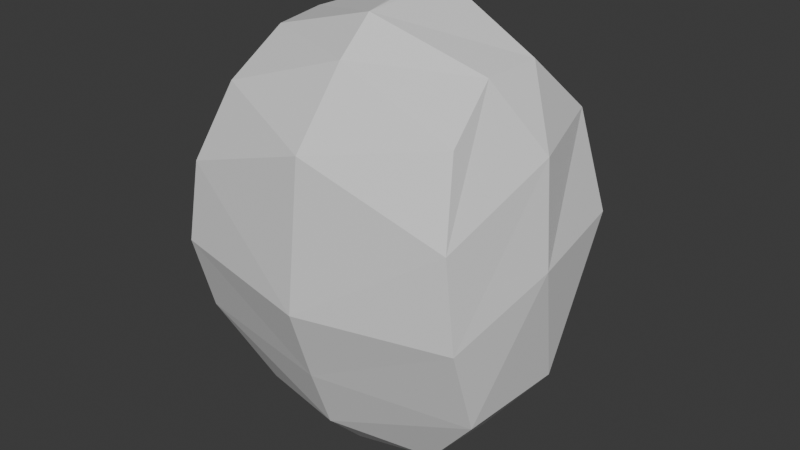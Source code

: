 # Source: human_head_1.blend  (saved by Blender 4.0.36; exported with 4.5.12 LTS)
import bpy
from mathutils import Matrix  # noqa: F401  (used for matrix-valued properties, if any)

bpy.ops.wm.read_factory_settings(use_empty=True)
scene = bpy.context.scene
scene.name = 'Scene'

# ---- collections
col_collection = bpy.data.collections.new('Collection'); scene.collection.children.link(col_collection)

# ---- materials (node trees are filled in below, after node groups)
mat_material = bpy.data.materials.new('Material')
mat_material.alpha_threshold = 0.0
mat_material.use_transparent_shadow = False
mat_material.roughness = 0.5
mat_material.line_color = (0.0, 0.0, 0.0, 1.0)

# ---- material node trees
mat_material.use_nodes = True; mat_material.node_tree.nodes.clear()
_N = mat_material.node_tree.nodes; _L = mat_material.node_tree.links
n0 = _N.new('ShaderNodeOutputMaterial'); n0.name = 'Material Output'; n0.location = (300, 300)
n1 = _N.new('ShaderNodeBsdfPrincipled'); n1.name = 'Principled BSDF'; n1.location = (10, 300)
n1.inputs[3].default_value = 1.45
_L.new(n1.outputs[0], n0.inputs[0])
n0.is_active_output = True

# ---- world
world_world = bpy.data.worlds.new('World'); scene.world = world_world
world_world.use_nodes = True; world_world.node_tree.nodes.clear()
_N = world_world.node_tree.nodes; _L = world_world.node_tree.links
n0 = _N.new('ShaderNodeOutputWorld'); n0.name = 'World Output'; n0.location = (300, 300)
n1 = _N.new('ShaderNodeBackground'); n1.name = 'Background'; n1.location = (10, 300)
n1.inputs[0].default_value = (0.05088, 0.05088, 0.05088, 1.0)
_L.new(n1.outputs[0], n0.inputs[0])
n0.is_active_output = True
world_world.color = (0.05088, 0.05088, 0.05088)
world_world.use_sun_shadow = False
world_world.sun_shadow_jitter_overblur = 0.0

# ---- meshes
me_cube = bpy.data.meshes.new('Cube')
me_cube.from_pydata([(3.576e-09, -0.08182, 0.243), (-3.071e-09, 0.07025, -0.2958), (5.078e-09, -0.1162, -0.2176), (-9.439e-09, 0.2159, 0.03117), (7.739e-09, -0.177, -0.03599), (-6.704e-09, 0.1534, -0.1597), (6.381e-09, -0.146, -0.1341), (6.785e-09, -0.1552, 0.1544), (-6.109e-09, 0.1398, 0.2163), (1.445e-09, -0.03305, 0.2859), (2.712e-09, -0.06204, -0.2736), (-3.803e-09, 0.08699, 0.3019), (-3.121e-09, 0.07141, 0.3005), (-0.09182, 0.1096, -0.2273), (-0.1605, 0.05459, 0.2444), (-0.1329, -0.08044, -0.228), (-0.1648, -0.09355, 0.1856), (-0.2128, 0.1409, 0.04379), (-0.207, -0.1418, -0.02241), (-0.1843, 0.1216, -0.1212), (-0.2101, -0.1089, -0.1323), (-0.1764, 0.1358, 0.1684), (-0.1902, -0.1362, 0.08929), (-0.1532, -0.01993, 0.2401), (-0.1312, 0.02927, -0.2435), (-0.228, 0.001248, 0.02618), (-0.2163, 0.03795, -0.1339), (-0.2083, 0.0196, 0.1529), (-0.01655, 0.08787, 0.2994), (-0.1055, 0.1579, 0.04484), (-0.05627, 0.1625, 0.03312), (-6.891e-09, 0.1576, -0.06427), (-7.413e-09, 0.1696, 0.004158), (-0.04589, 0.1569, 0.01233), (-0.0999, 0.1533, -0.05364), (-0.06035, 0.1418, 0.1287), (-0.1946, 0.1383, 0.1061), (-0.1234, 0.1355, 0.09102), (-0.02813, 0.1512, 0.1247), (-0.01469, 0.1531, 0.1706), (-0.02892, 0.1533, 0.1725), (-0.09063, 0.155, 0.1772), (-0.1855, 0.137, 0.1372), (-0.1808, 0.1229, -0.1184), (0.09182, 0.1096, -0.2273), (0.1605, 0.05459, 0.2444), (0.1329, -0.08044, -0.228), (0.1648, -0.09355, 0.1856), (0.2128, 0.1409, 0.04379), (0.207, -0.1418, -0.02241), (0.1843, 0.1216, -0.1212), (0.2101, -0.1089, -0.1323), (0.1764, 0.1358, 0.1684), (0.1902, -0.1362, 0.08929), (0.1532, -0.01993, 0.2401), (0.1312, 0.02927, -0.2435), (0.228, 0.001248, 0.02618), (0.2163, 0.03795, -0.1339), (0.2083, 0.0196, 0.1529), (0.01655, 0.08787, 0.2994), (0.1055, 0.1579, 0.04484), (0.05627, 0.1625, 0.03312), (0.04589, 0.1569, 0.01233), (0.0999, 0.1533, -0.05364), (0.06035, 0.1418, 0.1287), (0.1946, 0.1383, 0.1061), (0.1234, 0.1355, 0.09102), (0.02813, 0.1512, 0.1247), (0.01469, 0.1531, 0.1706), (0.02892, 0.1533, 0.1725), (0.09063, 0.155, 0.1772), (0.1855, 0.137, 0.1372), (0.1808, 0.1229, -0.1184)], [], [(2, 6, 20), (24, 26, 19), (25, 27, 21), (4, 7, 22), (26, 25, 17), (6, 4, 18), (7, 0, 16), (27, 23, 14), (22, 16, 23), (20, 18, 25), (18, 22, 27), (15, 20, 26), (24, 13, 1), (23, 16, 0), (21, 14, 28), (19, 17, 29, 43), (17, 36, 37), (13, 19, 5), (14, 23, 9), (15, 24, 10), (2, 20, 15), (24, 19, 13), (25, 21, 42, 36, 17), (4, 22, 18), (26, 17, 19), (6, 18, 20), (7, 16, 22), (27, 14, 21), (22, 23, 27), (20, 25, 26), (18, 27, 25), (15, 26, 24), (24, 1, 10), (23, 0, 9), (21, 28, 8), (19, 43, 34, 5), (17, 37, 29), (13, 5, 1), (14, 9, 28), (15, 10, 2), (28, 12, 11), (28, 9, 12), (28, 11, 8), (29, 35, 30), (30, 38, 39, 8, 3), (31, 34, 33), (32, 33, 3), (34, 29, 33), (33, 30, 3), (35, 37, 41), (38, 35, 40), (37, 42, 41), (40, 41, 8), (39, 40, 8), (41, 21, 8), (5, 34, 31), (33, 29, 30), (41, 40, 35), (29, 37, 35), (30, 35, 38), (40, 39, 38), (33, 32, 31), (21, 41, 42), (43, 29, 34), (42, 37, 36), (2, 51, 6), (55, 50, 57), (56, 52, 58), (4, 53, 7), (57, 48, 56), (6, 49, 4), (7, 47, 0), (58, 45, 54), (53, 54, 47), (51, 56, 49), (49, 58, 53), (46, 57, 51), (55, 1, 44), (54, 0, 47), (52, 59, 45), (50, 72, 60, 48), (48, 66, 65), (44, 5, 50), (45, 9, 54), (46, 10, 55), (2, 46, 51), (55, 44, 50), (56, 48, 65, 71, 52), (4, 49, 53), (57, 50, 48), (6, 51, 49), (7, 53, 47), (58, 52, 45), (53, 58, 54), (51, 57, 56), (49, 56, 58), (46, 55, 57), (55, 10, 1), (54, 9, 0), (52, 8, 59), (50, 5, 63, 72), (48, 60, 66), (44, 1, 5), (45, 59, 9), (46, 2, 10), (59, 11, 12), (59, 12, 9), (59, 8, 11), (60, 61, 64), (61, 3, 8, 68, 67), (31, 62, 63), (32, 3, 62), (63, 62, 60), (62, 3, 61), (64, 70, 66), (67, 69, 64), (66, 70, 71), (69, 8, 70), (68, 8, 69), (70, 8, 52), (5, 31, 63), (62, 61, 60), (70, 64, 69), (60, 64, 66), (61, 67, 64), (69, 67, 68), (62, 31, 32), (52, 71, 70), (72, 63, 60), (71, 65, 66)])
_uv = me_cube.uv_layers.new(name='UVMap')
_uv.uv.foreach_set('vector', [0.625, 0.125, 0.5625, 0.125, 0.5625, 0.25, 0.625, 0.375, 0.5625, 0.375, 0.5625, 0.5, 0.5, 0.375, 0.4375, 0.375, 0.4375, 0.5, 0.5, 0.125, 0.4375, 0.125, 0.4375, 0.25, 0.5625, 0.375, 0.5, 0.375, 0.5, 0.5, 0.5625, 0.125, 0.5, 0.125, 0.5, 0.25, 0.4375, 0.125, 0.375, 0.125, 0.375, 0.25, 0.4375, 0.375, 0.375, 0.375, 0.375, 0.5, 0.4375, 0.25, 0.375, 0.25, 0.375, 0.375, 0.5625, 0.25, 0.5, 0.25, 0.5, 0.375, 0.5, 0.25, 0.4375, 0.25, 0.4375, 0.375, 0.625, 0.25, 0.5625, 0.25, 0.5625, 0.375, 0.75, 0.5, 0.625, 0.5, 0.625, 0.625, 0.25, 0.5, 0.125, 0.5, 0.125, 0.625, 0.4375, 0.5, 0.375, 0.5, 0.375, 0.625, 0.5625, 0.5, 0.5, 0.5, 0.5, 0.5625, 0.5612, 0.5026, 0.5, 0.5, 0.4688, 0.5, 0.4688, 0.5625, 0.625, 0.5, 0.5625, 0.5, 0.5625, 0.625, 0.375, 0.5, 0.25, 0.5, 0.25, 0.625, 0.875, 0.5, 0.75, 0.5, 0.75, 0.625, 0.625, 0.125, 0.5625, 0.25, 0.625, 0.25, 0.625, 0.375, 0.5625, 0.5, 0.625, 0.5, 0.5, 0.375, 0.4375, 0.5, 0.4531, 0.5, 0.4688, 0.5, 0.5, 0.5, 0.5, 0.125, 0.4375, 0.25, 0.5, 0.25, 0.5625, 0.375, 0.5, 0.5, 0.5625, 0.5, 0.5625, 0.125, 0.5, 0.25, 0.5625, 0.25, 0.4375, 0.125, 0.375, 0.25, 0.4375, 0.25, 0.4375, 0.375, 0.375, 0.5, 0.4375, 0.5, 0.4375, 0.25, 0.375, 0.375, 0.4375, 0.375, 0.5625, 0.25, 0.5, 0.375, 0.5625, 0.375, 0.5, 0.25, 0.4375, 0.375, 0.5, 0.375, 0.625, 0.25, 0.5625, 0.375, 0.625, 0.375, 0.75, 0.5, 0.625, 0.625, 0.75, 0.625, 0.25, 0.5, 0.125, 0.625, 0.25, 0.625, 0.4375, 0.5, 0.375, 0.625, 0.4375, 0.625, 0.5625, 0.5, 0.5612, 0.5026, 0.5312, 0.5625, 0.5625, 0.625, 0.5, 0.5, 0.4688, 0.5625, 0.5, 0.5625, 0.625, 0.5, 0.5625, 0.625, 0.625, 0.625, 0.375, 0.5, 0.25, 0.625, 0.375, 0.625, 0.875, 0.5, 0.75, 0.625, 0.875, 0.625, 0.375, 0.625, 0.3697, 0.6303, 0.375, 0.6303, 0.375, 0.625, 0.25, 0.625, 0.3697, 0.6303, 0.375, 0.625, 0.375, 0.6303, 0.4375, 0.625, 0.5, 0.5625, 0.4688, 0.5937, 0.5, 0.5937, 0.5, 0.5937, 0.4688, 0.6094, 0.4531, 0.6172, 0.4375, 0.625, 0.5, 0.625, 0.5312, 0.625, 0.5312, 0.5625, 0.5156, 0.5938, 0.5156, 0.625, 0.5156, 0.5938, 0.5, 0.625, 0.5312, 0.5625, 0.5, 0.5625, 0.5156, 0.5938, 0.5156, 0.5938, 0.5, 0.5937, 0.5, 0.625, 0.4688, 0.5937, 0.4688, 0.5625, 0.4531, 0.5938, 0.4688, 0.6094, 0.4688, 0.5937, 0.4531, 0.6094, 0.4688, 0.5625, 0.4531, 0.5, 0.4531, 0.5938, 0.4531, 0.6094, 0.4531, 0.5938, 0.4375, 0.625, 0.4531, 0.6172, 0.4531, 0.6094, 0.4375, 0.625, 0.4531, 0.5938, 0.4375, 0.5, 0.4375, 0.625, 0.5625, 0.625, 0.5312, 0.5625, 0.5312, 0.625, 0.5156, 0.5938, 0.5, 0.5625, 0.5, 0.5937, 0.4531, 0.5938, 0.4531, 0.6094, 0.4688, 0.5937, 0.5, 0.5625, 0.4688, 0.5625, 0.4688, 0.5937, 0.5, 0.5937, 0.4688, 0.5937, 0.4688, 0.6094, 0.4531, 0.6094, 0.4531, 0.6172, 0.4688, 0.6094, 0.5156, 0.5938, 0.5156, 0.625, 0.5312, 0.625, 0.4375, 0.5, 0.4531, 0.5938, 0.4531, 0.5, 0.5612, 0.5026, 0.5, 0.5625, 0.5312, 0.5625, 0.4531, 0.5, 0.4688, 0.5625, 0.4688, 0.5, 0.625, 0.125, 0.5625, 0.25, 0.5625, 0.125, 0.625, 0.375, 0.5625, 0.5, 0.5625, 0.375, 0.5, 0.375, 0.4375, 0.5, 0.4375, 0.375, 0.5, 0.125, 0.4375, 0.25, 0.4375, 0.125, 0.5625, 0.375, 0.5, 0.5, 0.5, 0.375, 0.5625, 0.125, 0.5, 0.25, 0.5, 0.125, 0.4375, 0.125, 0.375, 0.25, 0.375, 0.125, 0.4375, 0.375, 0.375, 0.5, 0.375, 0.375, 0.4375, 0.25, 0.375, 0.375, 0.375, 0.25, 0.5625, 0.25, 0.5, 0.375, 0.5, 0.25, 0.5, 0.25, 0.4375, 0.375, 0.4375, 0.25, 0.625, 0.25, 0.5625, 0.375, 0.5625, 0.25, 0.75, 0.5, 0.625, 0.625, 0.625, 0.5, 0.25, 0.5, 0.125, 0.625, 0.125, 0.5, 0.4375, 0.5, 0.375, 0.625, 0.375, 0.5, 0.5625, 0.5, 0.5612, 0.5026, 0.5, 0.5625, 0.5, 0.5, 0.5, 0.5, 0.4688, 0.5625, 0.4688, 0.5, 0.625, 0.5, 0.5625, 0.625, 0.5625, 0.5, 0.375, 0.5, 0.25, 0.625, 0.25, 0.5, 0.875, 0.5, 0.75, 0.625, 0.75, 0.5, 0.625, 0.125, 0.625, 0.25, 0.5625, 0.25, 0.625, 0.375, 0.625, 0.5, 0.5625, 0.5, 0.5, 0.375, 0.5, 0.5, 0.4688, 0.5, 0.4531, 0.5, 0.4375, 0.5, 0.5, 0.125, 0.5, 0.25, 0.4375, 0.25, 0.5625, 0.375, 0.5625, 0.5, 0.5, 0.5, 0.5625, 0.125, 0.5625, 0.25, 0.5, 0.25, 0.4375, 0.125, 0.4375, 0.25, 0.375, 0.25, 0.4375, 0.375, 0.4375, 0.5, 0.375, 0.5, 0.4375, 0.25, 0.4375, 0.375, 0.375, 0.375, 0.5625, 0.25, 0.5625, 0.375, 0.5, 0.375, 0.5, 0.25, 0.5, 0.375, 0.4375, 0.375, 0.625, 0.25, 0.625, 0.375, 0.5625, 0.375, 0.75, 0.5, 0.75, 0.625, 0.625, 0.625, 0.25, 0.5, 0.25, 0.625, 0.125, 0.625, 0.4375, 0.5, 0.4375, 0.625, 0.375, 0.625, 0.5625, 0.5, 0.5625, 0.625, 0.5312, 0.5625, 0.5612, 0.5026, 0.5, 0.5, 0.5, 0.5625, 0.4688, 0.5625, 0.625, 0.5, 0.625, 0.625, 0.5625, 0.625, 0.375, 0.5, 0.375, 0.625, 0.25, 0.625, 0.875, 0.5, 0.875, 0.625, 0.75, 0.625, 0.375, 0.625, 0.375, 0.6303, 0.3697, 0.6303, 0.375, 0.625, 0.3697, 0.6303, 0.25, 0.625, 0.375, 0.625, 0.4375, 0.625, 0.375, 0.6303, 0.5, 0.5625, 0.5, 0.5937, 0.4688, 0.5937, 0.5, 0.5937, 0.5, 0.625, 0.4375, 0.625, 0.4531, 0.6172, 0.4688, 0.6094, 0.5312, 0.625, 0.5156, 0.5938, 0.5312, 0.5625, 0.5156, 0.625, 0.5, 0.625, 0.5156, 0.5938, 0.5312, 0.5625, 0.5156, 0.5938, 0.5, 0.5625, 0.5156, 0.5938, 0.5, 0.625, 0.5, 0.5937, 0.4688, 0.5937, 0.4531, 0.5938, 0.4688, 0.5625, 0.4688, 0.6094, 0.4531, 0.6094, 0.4688, 0.5937, 0.4688, 0.5625, 0.4531, 0.5938, 0.4531, 0.5, 0.4531, 0.6094, 0.4375, 0.625, 0.4531, 0.5938, 0.4531, 0.6172, 0.4375, 0.625, 0.4531, 0.6094, 0.4531, 0.5938, 0.4375, 0.625, 0.4375, 0.5, 0.5625, 0.625, 0.5312, 0.625, 0.5312, 0.5625, 0.5156, 0.5938, 0.5, 0.5937, 0.5, 0.5625, 0.4531, 0.5938, 0.4688, 0.5937, 0.4531, 0.6094, 0.5, 0.5625, 0.4688, 0.5937, 0.4688, 0.5625, 0.5, 0.5937, 0.4688, 0.6094, 0.4688, 0.5937, 0.4531, 0.6094, 0.4688, 0.6094, 0.4531, 0.6172, 0.5156, 0.5938, 0.5312, 0.625, 0.5156, 0.625, 0.4375, 0.5, 0.4531, 0.5, 0.4531, 0.5938, 0.5612, 0.5026, 0.5312, 0.5625, 0.5, 0.5625, 0.4531, 0.5, 0.4688, 0.5, 0.4688, 0.5625])
me_cube.materials.append(mat_material)
me_cube.use_mirror_vertex_groups = False
me_cube.update()

# ---- objects
ob_cube = bpy.data.objects.new('Cube', me_cube)

# ---- transforms, parenting, visibility, modifiers, constraints
ob_cube.location = (0.0, 0.0, 0.0)
ob_cube.lock_rotations_4d = False
ob_cube.empty_display_type = 'ARROWS'
ob_cube.lineart.crease_threshold = 0.0

# ---- collection membership
col_collection.objects.link(ob_cube)

# ---- scene / render settings (as saved in the file)
scene.frame_start = 1; scene.frame_end = 250; scene.frame_set(1)
scene.render.engine = 'BLENDER_EEVEE_NEXT'
scene.cycles.sampling_pattern = 'TABULATED_SOBOL'
bpy.context.view_layer.update()

# ---- added for rendering (the .blend has no active camera and no usable light): camera, sun
cam_auto = bpy.data.cameras.new('AutoCamera')
cam_auto.lens = 50.0
cam_auto.sensor_width = 36.0
cam_auto.clip_end = 1000.0
ob_auto_camera = bpy.data.objects.new('AutoCamera', cam_auto)
scene.collection.objects.link(ob_auto_camera)
ob_auto_camera.location = (0.784917, -0.922454, 0.631)
ob_auto_camera.rotation_euler = (1.09748, -7.21219e-08, 0.694738)
scene.camera = ob_auto_camera
light_auto_sun = bpy.data.lights.new('AutoSun', 'SUN')
light_auto_sun.energy = 3.0
light_auto_sun.angle = 0.0523599
ob_auto_sun = bpy.data.objects.new('AutoSun', light_auto_sun)
scene.collection.objects.link(ob_auto_sun)
ob_auto_sun.rotation_euler = (0.872665, 0.174533, 0.523599)
bpy.context.view_layer.update()
